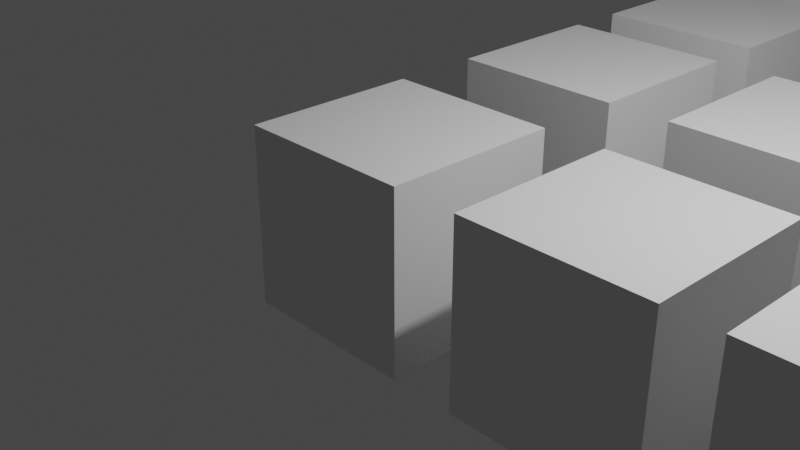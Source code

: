 # Source: Tryout.blend  (saved by Blender 4.4.32; exported with 4.5.12 LTS)
import bpy
from mathutils import Matrix  # noqa: F401  (used for matrix-valued properties, if any)

bpy.ops.wm.read_factory_settings(use_empty=True)
scene = bpy.context.scene
scene.name = 'Scene'

# ---- collections
col_env = bpy.data.collections.new('Env'); scene.collection.children.link(col_env)
col_main = bpy.data.collections.new('Main'); scene.collection.children.link(col_main)

# ---- world
world_world = bpy.data.worlds.new('World'); scene.world = world_world
world_world.use_nodes = True; world_world.node_tree.nodes.clear()
_N = world_world.node_tree.nodes; _L = world_world.node_tree.links
n0 = _N.new('ShaderNodeOutputWorld'); n0.name = 'World Output'; n0.location = (300, 300)
n1 = _N.new('ShaderNodeBackground'); n1.name = 'Background'; n1.location = (10, 300)
n1.inputs[0].default_value = (0.05088, 0.05088, 0.05088, 1.0)
_L.new(n1.outputs[0], n0.inputs[0])
n0.is_active_output = True
world_world.color = (0.05088, 0.05088, 0.05088)
world_world.use_sun_shadow = False
world_world.sun_shadow_jitter_overblur = 0.0

# ---- cameras
cam_camera = bpy.data.cameras.new('Camera')
cam_camera.clip_end = 100.0
cam_camera.ortho_scale = 7.314

# ---- lights
light_light = bpy.data.lights.new('Light', 'POINT')
light_light.transmission_factor = 0.0
light_light.energy = 1000.0
light_light.shadow_soft_size = 0.1
light_light.shadow_maximum_resolution = 0.002
light_light.use_absolute_resolution = True

# ---- meshes
me_cube = bpy.data.meshes.new('Cube')
me_cube.from_pydata([(-1.0, -1.0, -1.0), (-1.0, -1.0, 1.0), (-1.0, 1.0, -1.0), (-1.0, 1.0, 1.0), (1.0, -1.0, -1.0), (1.0, -1.0, 1.0), (1.0, 1.0, -1.0), (1.0, 1.0, 1.0)], [], [(0, 1, 3, 2), (2, 3, 7, 6), (6, 7, 5, 4), (4, 5, 1, 0), (2, 6, 4, 0), (7, 3, 1, 5)])
_uv = me_cube.uv_layers.new(name='UVMap')
_uv.uv.foreach_set('vector', [0.375, 0.0, 0.625, 0.0, 0.625, 0.25, 0.375, 0.25, 0.375, 0.25, 0.625, 0.25, 0.625, 0.5, 0.375, 0.5, 0.375, 0.5, 0.625, 0.5, 0.625, 0.75, 0.375, 0.75, 0.375, 0.75, 0.625, 0.75, 0.625, 1.0, 0.375, 1.0, 0.125, 0.5, 0.375, 0.5, 0.375, 0.75, 0.125, 0.75, 0.625, 0.5, 0.875, 0.5, 0.875, 0.75, 0.625, 0.75])
me_cube.update()
me_cube_001 = bpy.data.meshes.new('Cube.001')
me_cube_001.from_pydata([(-1.0, -1.0, -1.0), (-1.0, -1.0, 1.0), (-1.0, 1.0, -1.0), (-1.0, 1.0, 1.0), (1.0, -1.0, -1.0), (1.0, -1.0, 1.0), (1.0, 1.0, -1.0), (1.0, 1.0, 1.0)], [], [(0, 1, 3, 2), (2, 3, 7, 6), (6, 7, 5, 4), (4, 5, 1, 0), (2, 6, 4, 0), (7, 3, 1, 5)])
_uv = me_cube_001.uv_layers.new(name='UVMap')
_uv.uv.foreach_set('vector', [0.375, 0.0, 0.625, 0.0, 0.625, 0.25, 0.375, 0.25, 0.375, 0.25, 0.625, 0.25, 0.625, 0.5, 0.375, 0.5, 0.375, 0.5, 0.625, 0.5, 0.625, 0.75, 0.375, 0.75, 0.375, 0.75, 0.625, 0.75, 0.625, 1.0, 0.375, 1.0, 0.125, 0.5, 0.375, 0.5, 0.375, 0.75, 0.125, 0.75, 0.625, 0.5, 0.875, 0.5, 0.875, 0.75, 0.625, 0.75])
me_cube_001.update()
me_cube_002 = bpy.data.meshes.new('Cube.002')
me_cube_002.from_pydata([(-1.0, -1.0, -1.0), (-1.0, -1.0, 1.0), (-1.0, 1.0, -1.0), (-1.0, 1.0, 1.0), (1.0, -1.0, -1.0), (1.0, -1.0, 1.0), (1.0, 1.0, -1.0), (1.0, 1.0, 1.0)], [], [(0, 1, 3, 2), (2, 3, 7, 6), (6, 7, 5, 4), (4, 5, 1, 0), (2, 6, 4, 0), (7, 3, 1, 5)])
_uv = me_cube_002.uv_layers.new(name='UVMap')
_uv.uv.foreach_set('vector', [0.375, 0.0, 0.625, 0.0, 0.625, 0.25, 0.375, 0.25, 0.375, 0.25, 0.625, 0.25, 0.625, 0.5, 0.375, 0.5, 0.375, 0.5, 0.625, 0.5, 0.625, 0.75, 0.375, 0.75, 0.375, 0.75, 0.625, 0.75, 0.625, 1.0, 0.375, 1.0, 0.125, 0.5, 0.375, 0.5, 0.375, 0.75, 0.125, 0.75, 0.625, 0.5, 0.875, 0.5, 0.875, 0.75, 0.625, 0.75])
me_cube_002.update()
me_cube_003 = bpy.data.meshes.new('Cube.003')
me_cube_003.from_pydata([(-1.0, -1.0, -1.0), (-1.0, -1.0, 1.0), (-1.0, 1.0, -1.0), (-1.0, 1.0, 1.0), (1.0, -1.0, -1.0), (1.0, -1.0, 1.0), (1.0, 1.0, -1.0), (1.0, 1.0, 1.0)], [], [(0, 1, 3, 2), (2, 3, 7, 6), (6, 7, 5, 4), (4, 5, 1, 0), (2, 6, 4, 0), (7, 3, 1, 5)])
_uv = me_cube_003.uv_layers.new(name='UVMap')
_uv.uv.foreach_set('vector', [0.375, 0.0, 0.625, 0.0, 0.625, 0.25, 0.375, 0.25, 0.375, 0.25, 0.625, 0.25, 0.625, 0.5, 0.375, 0.5, 0.375, 0.5, 0.625, 0.5, 0.625, 0.75, 0.375, 0.75, 0.375, 0.75, 0.625, 0.75, 0.625, 1.0, 0.375, 1.0, 0.125, 0.5, 0.375, 0.5, 0.375, 0.75, 0.125, 0.75, 0.625, 0.5, 0.875, 0.5, 0.875, 0.75, 0.625, 0.75])
me_cube_003.update()
me_cube_004 = bpy.data.meshes.new('Cube.004')
me_cube_004.from_pydata([(-1.0, -1.0, -1.0), (-1.0, -1.0, 1.0), (-1.0, 1.0, -1.0), (-1.0, 1.0, 1.0), (1.0, -1.0, -1.0), (1.0, -1.0, 1.0), (1.0, 1.0, -1.0), (1.0, 1.0, 1.0)], [], [(0, 1, 3, 2), (2, 3, 7, 6), (6, 7, 5, 4), (4, 5, 1, 0), (2, 6, 4, 0), (7, 3, 1, 5)])
_uv = me_cube_004.uv_layers.new(name='UVMap')
_uv.uv.foreach_set('vector', [0.375, 0.0, 0.625, 0.0, 0.625, 0.25, 0.375, 0.25, 0.375, 0.25, 0.625, 0.25, 0.625, 0.5, 0.375, 0.5, 0.375, 0.5, 0.625, 0.5, 0.625, 0.75, 0.375, 0.75, 0.375, 0.75, 0.625, 0.75, 0.625, 1.0, 0.375, 1.0, 0.125, 0.5, 0.375, 0.5, 0.375, 0.75, 0.125, 0.75, 0.625, 0.5, 0.875, 0.5, 0.875, 0.75, 0.625, 0.75])
me_cube_004.update()
me_cube_005 = bpy.data.meshes.new('Cube.005')
me_cube_005.from_pydata([(-1.0, -1.0, -1.0), (-1.0, -1.0, 1.0), (-1.0, 1.0, -1.0), (-1.0, 1.0, 1.0), (1.0, -1.0, -1.0), (1.0, -1.0, 1.0), (1.0, 1.0, -1.0), (1.0, 1.0, 1.0)], [], [(0, 1, 3, 2), (2, 3, 7, 6), (6, 7, 5, 4), (4, 5, 1, 0), (2, 6, 4, 0), (7, 3, 1, 5)])
_uv = me_cube_005.uv_layers.new(name='UVMap')
_uv.uv.foreach_set('vector', [0.375, 0.0, 0.625, 0.0, 0.625, 0.25, 0.375, 0.25, 0.375, 0.25, 0.625, 0.25, 0.625, 0.5, 0.375, 0.5, 0.375, 0.5, 0.625, 0.5, 0.625, 0.75, 0.375, 0.75, 0.375, 0.75, 0.625, 0.75, 0.625, 1.0, 0.375, 1.0, 0.125, 0.5, 0.375, 0.5, 0.375, 0.75, 0.125, 0.75, 0.625, 0.5, 0.875, 0.5, 0.875, 0.75, 0.625, 0.75])
me_cube_005.update()
me_cube_006 = bpy.data.meshes.new('Cube.006')
me_cube_006.from_pydata([(-1.0, -1.0, -1.0), (-1.0, -1.0, 1.0), (-1.0, 1.0, -1.0), (-1.0, 1.0, 1.0), (1.0, -1.0, -1.0), (1.0, -1.0, 1.0), (1.0, 1.0, -1.0), (1.0, 1.0, 1.0)], [], [(0, 1, 3, 2), (2, 3, 7, 6), (6, 7, 5, 4), (4, 5, 1, 0), (2, 6, 4, 0), (7, 3, 1, 5)])
_uv = me_cube_006.uv_layers.new(name='UVMap')
_uv.uv.foreach_set('vector', [0.375, 0.0, 0.625, 0.0, 0.625, 0.25, 0.375, 0.25, 0.375, 0.25, 0.625, 0.25, 0.625, 0.5, 0.375, 0.5, 0.375, 0.5, 0.625, 0.5, 0.625, 0.75, 0.375, 0.75, 0.375, 0.75, 0.625, 0.75, 0.625, 1.0, 0.375, 1.0, 0.125, 0.5, 0.375, 0.5, 0.375, 0.75, 0.125, 0.75, 0.625, 0.5, 0.875, 0.5, 0.875, 0.75, 0.625, 0.75])
me_cube_006.update()
me_cube_007 = bpy.data.meshes.new('Cube.007')
me_cube_007.from_pydata([(-1.0, -1.0, -1.0), (-1.0, -1.0, 1.0), (-1.0, 1.0, -1.0), (-1.0, 1.0, 1.0), (1.0, -1.0, -1.0), (1.0, -1.0, 1.0), (1.0, 1.0, -1.0), (1.0, 1.0, 1.0)], [], [(0, 1, 3, 2), (2, 3, 7, 6), (6, 7, 5, 4), (4, 5, 1, 0), (2, 6, 4, 0), (7, 3, 1, 5)])
_uv = me_cube_007.uv_layers.new(name='UVMap')
_uv.uv.foreach_set('vector', [0.375, 0.0, 0.625, 0.0, 0.625, 0.25, 0.375, 0.25, 0.375, 0.25, 0.625, 0.25, 0.625, 0.5, 0.375, 0.5, 0.375, 0.5, 0.625, 0.5, 0.625, 0.75, 0.375, 0.75, 0.375, 0.75, 0.625, 0.75, 0.625, 1.0, 0.375, 1.0, 0.125, 0.5, 0.375, 0.5, 0.375, 0.75, 0.125, 0.75, 0.625, 0.5, 0.875, 0.5, 0.875, 0.75, 0.625, 0.75])
me_cube_007.update()
me_cube_008 = bpy.data.meshes.new('Cube.008')
me_cube_008.from_pydata([(-1.0, -1.0, -1.0), (-1.0, -1.0, 1.0), (-1.0, 1.0, -1.0), (-1.0, 1.0, 1.0), (1.0, -1.0, -1.0), (1.0, -1.0, 1.0), (1.0, 1.0, -1.0), (1.0, 1.0, 1.0)], [], [(0, 1, 3, 2), (2, 3, 7, 6), (6, 7, 5, 4), (4, 5, 1, 0), (2, 6, 4, 0), (7, 3, 1, 5)])
_uv = me_cube_008.uv_layers.new(name='UVMap')
_uv.uv.foreach_set('vector', [0.375, 0.0, 0.625, 0.0, 0.625, 0.25, 0.375, 0.25, 0.375, 0.25, 0.625, 0.25, 0.625, 0.5, 0.375, 0.5, 0.375, 0.5, 0.625, 0.5, 0.625, 0.75, 0.375, 0.75, 0.375, 0.75, 0.625, 0.75, 0.625, 1.0, 0.375, 1.0, 0.125, 0.5, 0.375, 0.5, 0.375, 0.75, 0.125, 0.75, 0.625, 0.5, 0.875, 0.5, 0.875, 0.75, 0.625, 0.75])
me_cube_008.update()
me_cube_009 = bpy.data.meshes.new('Cube.009')
me_cube_009.from_pydata([(-1.0, -1.0, -1.0), (-1.0, -1.0, 1.0), (-1.0, 1.0, -1.0), (-1.0, 1.0, 1.0), (1.0, -1.0, -1.0), (1.0, -1.0, 1.0), (1.0, 1.0, -1.0), (1.0, 1.0, 1.0)], [], [(0, 1, 3, 2), (2, 3, 7, 6), (6, 7, 5, 4), (4, 5, 1, 0), (2, 6, 4, 0), (7, 3, 1, 5)])
_uv = me_cube_009.uv_layers.new(name='UVMap')
_uv.uv.foreach_set('vector', [0.375, 0.0, 0.625, 0.0, 0.625, 0.25, 0.375, 0.25, 0.375, 0.25, 0.625, 0.25, 0.625, 0.5, 0.375, 0.5, 0.375, 0.5, 0.625, 0.5, 0.625, 0.75, 0.375, 0.75, 0.375, 0.75, 0.625, 0.75, 0.625, 1.0, 0.375, 1.0, 0.125, 0.5, 0.375, 0.5, 0.375, 0.75, 0.125, 0.75, 0.625, 0.5, 0.875, 0.5, 0.875, 0.75, 0.625, 0.75])
me_cube_009.update()
me_cube_010 = bpy.data.meshes.new('Cube.010')
me_cube_010.from_pydata([(-1.0, -1.0, -1.0), (-1.0, -1.0, 1.0), (-1.0, 1.0, -1.0), (-1.0, 1.0, 1.0), (1.0, -1.0, -1.0), (1.0, -1.0, 1.0), (1.0, 1.0, -1.0), (1.0, 1.0, 1.0)], [], [(0, 1, 3, 2), (2, 3, 7, 6), (6, 7, 5, 4), (4, 5, 1, 0), (2, 6, 4, 0), (7, 3, 1, 5)])
_uv = me_cube_010.uv_layers.new(name='UVMap')
_uv.uv.foreach_set('vector', [0.375, 0.0, 0.625, 0.0, 0.625, 0.25, 0.375, 0.25, 0.375, 0.25, 0.625, 0.25, 0.625, 0.5, 0.375, 0.5, 0.375, 0.5, 0.625, 0.5, 0.625, 0.75, 0.375, 0.75, 0.375, 0.75, 0.625, 0.75, 0.625, 1.0, 0.375, 1.0, 0.125, 0.5, 0.375, 0.5, 0.375, 0.75, 0.125, 0.75, 0.625, 0.5, 0.875, 0.5, 0.875, 0.75, 0.625, 0.75])
me_cube_010.update()
me_cube_011 = bpy.data.meshes.new('Cube.011')
me_cube_011.from_pydata([(-1.0, -1.0, -1.0), (-1.0, -1.0, 1.0), (-1.0, 1.0, -1.0), (-1.0, 1.0, 1.0), (1.0, -1.0, -1.0), (1.0, -1.0, 1.0), (1.0, 1.0, -1.0), (1.0, 1.0, 1.0)], [], [(0, 1, 3, 2), (2, 3, 7, 6), (6, 7, 5, 4), (4, 5, 1, 0), (2, 6, 4, 0), (7, 3, 1, 5)])
_uv = me_cube_011.uv_layers.new(name='UVMap')
_uv.uv.foreach_set('vector', [0.375, 0.0, 0.625, 0.0, 0.625, 0.25, 0.375, 0.25, 0.375, 0.25, 0.625, 0.25, 0.625, 0.5, 0.375, 0.5, 0.375, 0.5, 0.625, 0.5, 0.625, 0.75, 0.375, 0.75, 0.375, 0.75, 0.625, 0.75, 0.625, 1.0, 0.375, 1.0, 0.125, 0.5, 0.375, 0.5, 0.375, 0.75, 0.125, 0.75, 0.625, 0.5, 0.875, 0.5, 0.875, 0.75, 0.625, 0.75])
me_cube_011.update()
me_cube_012 = bpy.data.meshes.new('Cube.012')
me_cube_012.from_pydata([(-1.0, -1.0, -1.0), (-1.0, -1.0, 1.0), (-1.0, 1.0, -1.0), (-1.0, 1.0, 1.0), (1.0, -1.0, -1.0), (1.0, -1.0, 1.0), (1.0, 1.0, -1.0), (1.0, 1.0, 1.0)], [], [(0, 1, 3, 2), (2, 3, 7, 6), (6, 7, 5, 4), (4, 5, 1, 0), (2, 6, 4, 0), (7, 3, 1, 5)])
_uv = me_cube_012.uv_layers.new(name='UVMap')
_uv.uv.foreach_set('vector', [0.375, 0.0, 0.625, 0.0, 0.625, 0.25, 0.375, 0.25, 0.375, 0.25, 0.625, 0.25, 0.625, 0.5, 0.375, 0.5, 0.375, 0.5, 0.625, 0.5, 0.625, 0.75, 0.375, 0.75, 0.375, 0.75, 0.625, 0.75, 0.625, 1.0, 0.375, 1.0, 0.125, 0.5, 0.375, 0.5, 0.375, 0.75, 0.125, 0.75, 0.625, 0.5, 0.875, 0.5, 0.875, 0.75, 0.625, 0.75])
me_cube_012.update()
me_cube_013 = bpy.data.meshes.new('Cube.013')
me_cube_013.from_pydata([(-1.0, -1.0, -1.0), (-1.0, -1.0, 1.0), (-1.0, 1.0, -1.0), (-1.0, 1.0, 1.0), (1.0, -1.0, -1.0), (1.0, -1.0, 1.0), (1.0, 1.0, -1.0), (1.0, 1.0, 1.0)], [], [(0, 1, 3, 2), (2, 3, 7, 6), (6, 7, 5, 4), (4, 5, 1, 0), (2, 6, 4, 0), (7, 3, 1, 5)])
_uv = me_cube_013.uv_layers.new(name='UVMap')
_uv.uv.foreach_set('vector', [0.375, 0.0, 0.625, 0.0, 0.625, 0.25, 0.375, 0.25, 0.375, 0.25, 0.625, 0.25, 0.625, 0.5, 0.375, 0.5, 0.375, 0.5, 0.625, 0.5, 0.625, 0.75, 0.375, 0.75, 0.375, 0.75, 0.625, 0.75, 0.625, 1.0, 0.375, 1.0, 0.125, 0.5, 0.375, 0.5, 0.375, 0.75, 0.125, 0.75, 0.625, 0.5, 0.875, 0.5, 0.875, 0.75, 0.625, 0.75])
me_cube_013.update()
me_cube_014 = bpy.data.meshes.new('Cube.014')
me_cube_014.from_pydata([(-1.0, -1.0, -1.0), (-1.0, -1.0, 1.0), (-1.0, 1.0, -1.0), (-1.0, 1.0, 1.0), (1.0, -1.0, -1.0), (1.0, -1.0, 1.0), (1.0, 1.0, -1.0), (1.0, 1.0, 1.0)], [], [(0, 1, 3, 2), (2, 3, 7, 6), (6, 7, 5, 4), (4, 5, 1, 0), (2, 6, 4, 0), (7, 3, 1, 5)])
_uv = me_cube_014.uv_layers.new(name='UVMap')
_uv.uv.foreach_set('vector', [0.375, 0.0, 0.625, 0.0, 0.625, 0.25, 0.375, 0.25, 0.375, 0.25, 0.625, 0.25, 0.625, 0.5, 0.375, 0.5, 0.375, 0.5, 0.625, 0.5, 0.625, 0.75, 0.375, 0.75, 0.375, 0.75, 0.625, 0.75, 0.625, 1.0, 0.375, 1.0, 0.125, 0.5, 0.375, 0.5, 0.375, 0.75, 0.125, 0.75, 0.625, 0.5, 0.875, 0.5, 0.875, 0.75, 0.625, 0.75])
me_cube_014.update()
me_cube_015 = bpy.data.meshes.new('Cube.015')
me_cube_015.from_pydata([(-1.0, -1.0, -1.0), (-1.0, -1.0, 1.0), (-1.0, 1.0, -1.0), (-1.0, 1.0, 1.0), (1.0, -1.0, -1.0), (1.0, -1.0, 1.0), (1.0, 1.0, -1.0), (1.0, 1.0, 1.0)], [], [(0, 1, 3, 2), (2, 3, 7, 6), (6, 7, 5, 4), (4, 5, 1, 0), (2, 6, 4, 0), (7, 3, 1, 5)])
_uv = me_cube_015.uv_layers.new(name='UVMap')
_uv.uv.foreach_set('vector', [0.375, 0.0, 0.625, 0.0, 0.625, 0.25, 0.375, 0.25, 0.375, 0.25, 0.625, 0.25, 0.625, 0.5, 0.375, 0.5, 0.375, 0.5, 0.625, 0.5, 0.625, 0.75, 0.375, 0.75, 0.375, 0.75, 0.625, 0.75, 0.625, 1.0, 0.375, 1.0, 0.125, 0.5, 0.375, 0.5, 0.375, 0.75, 0.125, 0.75, 0.625, 0.5, 0.875, 0.5, 0.875, 0.75, 0.625, 0.75])
me_cube_015.update()
me_cube_016 = bpy.data.meshes.new('Cube.016')
me_cube_016.from_pydata([(-1.0, -1.0, -1.0), (-1.0, -1.0, 1.0), (-1.0, 1.0, -1.0), (-1.0, 1.0, 1.0), (1.0, -1.0, -1.0), (1.0, -1.0, 1.0), (1.0, 1.0, -1.0), (1.0, 1.0, 1.0)], [], [(0, 1, 3, 2), (2, 3, 7, 6), (6, 7, 5, 4), (4, 5, 1, 0), (2, 6, 4, 0), (7, 3, 1, 5)])
_uv = me_cube_016.uv_layers.new(name='UVMap')
_uv.uv.foreach_set('vector', [0.375, 0.0, 0.625, 0.0, 0.625, 0.25, 0.375, 0.25, 0.375, 0.25, 0.625, 0.25, 0.625, 0.5, 0.375, 0.5, 0.375, 0.5, 0.625, 0.5, 0.625, 0.75, 0.375, 0.75, 0.375, 0.75, 0.625, 0.75, 0.625, 1.0, 0.375, 1.0, 0.125, 0.5, 0.375, 0.5, 0.375, 0.75, 0.125, 0.75, 0.625, 0.5, 0.875, 0.5, 0.875, 0.75, 0.625, 0.75])
me_cube_016.update()
me_cube_017 = bpy.data.meshes.new('Cube.017')
me_cube_017.from_pydata([(-1.0, -1.0, -1.0), (-1.0, -1.0, 1.0), (-1.0, 1.0, -1.0), (-1.0, 1.0, 1.0), (1.0, -1.0, -1.0), (1.0, -1.0, 1.0), (1.0, 1.0, -1.0), (1.0, 1.0, 1.0)], [], [(0, 1, 3, 2), (2, 3, 7, 6), (6, 7, 5, 4), (4, 5, 1, 0), (2, 6, 4, 0), (7, 3, 1, 5)])
_uv = me_cube_017.uv_layers.new(name='UVMap')
_uv.uv.foreach_set('vector', [0.375, 0.0, 0.625, 0.0, 0.625, 0.25, 0.375, 0.25, 0.375, 0.25, 0.625, 0.25, 0.625, 0.5, 0.375, 0.5, 0.375, 0.5, 0.625, 0.5, 0.625, 0.75, 0.375, 0.75, 0.375, 0.75, 0.625, 0.75, 0.625, 1.0, 0.375, 1.0, 0.125, 0.5, 0.375, 0.5, 0.375, 0.75, 0.125, 0.75, 0.625, 0.5, 0.875, 0.5, 0.875, 0.75, 0.625, 0.75])
me_cube_017.update()
me_cube_018 = bpy.data.meshes.new('Cube.018')
me_cube_018.from_pydata([(-1.0, -1.0, -1.0), (-1.0, -1.0, 1.0), (-1.0, 1.0, -1.0), (-1.0, 1.0, 1.0), (1.0, -1.0, -1.0), (1.0, -1.0, 1.0), (1.0, 1.0, -1.0), (1.0, 1.0, 1.0)], [], [(0, 1, 3, 2), (2, 3, 7, 6), (6, 7, 5, 4), (4, 5, 1, 0), (2, 6, 4, 0), (7, 3, 1, 5)])
_uv = me_cube_018.uv_layers.new(name='UVMap')
_uv.uv.foreach_set('vector', [0.375, 0.0, 0.625, 0.0, 0.625, 0.25, 0.375, 0.25, 0.375, 0.25, 0.625, 0.25, 0.625, 0.5, 0.375, 0.5, 0.375, 0.5, 0.625, 0.5, 0.625, 0.75, 0.375, 0.75, 0.375, 0.75, 0.625, 0.75, 0.625, 1.0, 0.375, 1.0, 0.125, 0.5, 0.375, 0.5, 0.375, 0.75, 0.125, 0.75, 0.625, 0.5, 0.875, 0.5, 0.875, 0.75, 0.625, 0.75])
me_cube_018.update()
me_cube_019 = bpy.data.meshes.new('Cube.019')
me_cube_019.from_pydata([(-1.0, -1.0, -1.0), (-1.0, -1.0, 1.0), (-1.0, 1.0, -1.0), (-1.0, 1.0, 1.0), (1.0, -1.0, -1.0), (1.0, -1.0, 1.0), (1.0, 1.0, -1.0), (1.0, 1.0, 1.0)], [], [(0, 1, 3, 2), (2, 3, 7, 6), (6, 7, 5, 4), (4, 5, 1, 0), (2, 6, 4, 0), (7, 3, 1, 5)])
_uv = me_cube_019.uv_layers.new(name='UVMap')
_uv.uv.foreach_set('vector', [0.375, 0.0, 0.625, 0.0, 0.625, 0.25, 0.375, 0.25, 0.375, 0.25, 0.625, 0.25, 0.625, 0.5, 0.375, 0.5, 0.375, 0.5, 0.625, 0.5, 0.625, 0.75, 0.375, 0.75, 0.375, 0.75, 0.625, 0.75, 0.625, 1.0, 0.375, 1.0, 0.125, 0.5, 0.375, 0.5, 0.375, 0.75, 0.125, 0.75, 0.625, 0.5, 0.875, 0.5, 0.875, 0.75, 0.625, 0.75])
me_cube_019.update()
me_cube_020 = bpy.data.meshes.new('Cube.020')
me_cube_020.from_pydata([(-1.0, -1.0, -1.0), (-1.0, -1.0, 1.0), (-1.0, 1.0, -1.0), (-1.0, 1.0, 1.0), (1.0, -1.0, -1.0), (1.0, -1.0, 1.0), (1.0, 1.0, -1.0), (1.0, 1.0, 1.0)], [], [(0, 1, 3, 2), (2, 3, 7, 6), (6, 7, 5, 4), (4, 5, 1, 0), (2, 6, 4, 0), (7, 3, 1, 5)])
_uv = me_cube_020.uv_layers.new(name='UVMap')
_uv.uv.foreach_set('vector', [0.375, 0.0, 0.625, 0.0, 0.625, 0.25, 0.375, 0.25, 0.375, 0.25, 0.625, 0.25, 0.625, 0.5, 0.375, 0.5, 0.375, 0.5, 0.625, 0.5, 0.625, 0.75, 0.375, 0.75, 0.375, 0.75, 0.625, 0.75, 0.625, 1.0, 0.375, 1.0, 0.125, 0.5, 0.375, 0.5, 0.375, 0.75, 0.125, 0.75, 0.625, 0.5, 0.875, 0.5, 0.875, 0.75, 0.625, 0.75])
me_cube_020.update()
me_cube_021 = bpy.data.meshes.new('Cube.021')
me_cube_021.from_pydata([(-1.0, -1.0, -1.0), (-1.0, -1.0, 1.0), (-1.0, 1.0, -1.0), (-1.0, 1.0, 1.0), (1.0, -1.0, -1.0), (1.0, -1.0, 1.0), (1.0, 1.0, -1.0), (1.0, 1.0, 1.0)], [], [(0, 1, 3, 2), (2, 3, 7, 6), (6, 7, 5, 4), (4, 5, 1, 0), (2, 6, 4, 0), (7, 3, 1, 5)])
_uv = me_cube_021.uv_layers.new(name='UVMap')
_uv.uv.foreach_set('vector', [0.375, 0.0, 0.625, 0.0, 0.625, 0.25, 0.375, 0.25, 0.375, 0.25, 0.625, 0.25, 0.625, 0.5, 0.375, 0.5, 0.375, 0.5, 0.625, 0.5, 0.625, 0.75, 0.375, 0.75, 0.375, 0.75, 0.625, 0.75, 0.625, 1.0, 0.375, 1.0, 0.125, 0.5, 0.375, 0.5, 0.375, 0.75, 0.125, 0.75, 0.625, 0.5, 0.875, 0.5, 0.875, 0.75, 0.625, 0.75])
me_cube_021.update()
me_cube_022 = bpy.data.meshes.new('Cube.022')
me_cube_022.from_pydata([(-1.0, -1.0, -1.0), (-1.0, -1.0, 1.0), (-1.0, 1.0, -1.0), (-1.0, 1.0, 1.0), (1.0, -1.0, -1.0), (1.0, -1.0, 1.0), (1.0, 1.0, -1.0), (1.0, 1.0, 1.0)], [], [(0, 1, 3, 2), (2, 3, 7, 6), (6, 7, 5, 4), (4, 5, 1, 0), (2, 6, 4, 0), (7, 3, 1, 5)])
_uv = me_cube_022.uv_layers.new(name='UVMap')
_uv.uv.foreach_set('vector', [0.375, 0.0, 0.625, 0.0, 0.625, 0.25, 0.375, 0.25, 0.375, 0.25, 0.625, 0.25, 0.625, 0.5, 0.375, 0.5, 0.375, 0.5, 0.625, 0.5, 0.625, 0.75, 0.375, 0.75, 0.375, 0.75, 0.625, 0.75, 0.625, 1.0, 0.375, 1.0, 0.125, 0.5, 0.375, 0.5, 0.375, 0.75, 0.125, 0.75, 0.625, 0.5, 0.875, 0.5, 0.875, 0.75, 0.625, 0.75])
me_cube_022.update()
me_cube_023 = bpy.data.meshes.new('Cube.023')
me_cube_023.from_pydata([(-1.0, -1.0, -1.0), (-1.0, -1.0, 1.0), (-1.0, 1.0, -1.0), (-1.0, 1.0, 1.0), (1.0, -1.0, -1.0), (1.0, -1.0, 1.0), (1.0, 1.0, -1.0), (1.0, 1.0, 1.0)], [], [(0, 1, 3, 2), (2, 3, 7, 6), (6, 7, 5, 4), (4, 5, 1, 0), (2, 6, 4, 0), (7, 3, 1, 5)])
_uv = me_cube_023.uv_layers.new(name='UVMap')
_uv.uv.foreach_set('vector', [0.375, 0.0, 0.625, 0.0, 0.625, 0.25, 0.375, 0.25, 0.375, 0.25, 0.625, 0.25, 0.625, 0.5, 0.375, 0.5, 0.375, 0.5, 0.625, 0.5, 0.625, 0.75, 0.375, 0.75, 0.375, 0.75, 0.625, 0.75, 0.625, 1.0, 0.375, 1.0, 0.125, 0.5, 0.375, 0.5, 0.375, 0.75, 0.125, 0.75, 0.625, 0.5, 0.875, 0.5, 0.875, 0.75, 0.625, 0.75])
me_cube_023.update()
me_cube_024 = bpy.data.meshes.new('Cube.024')
me_cube_024.from_pydata([(-1.0, -1.0, -1.0), (-1.0, -1.0, 1.0), (-1.0, 1.0, -1.0), (-1.0, 1.0, 1.0), (1.0, -1.0, -1.0), (1.0, -1.0, 1.0), (1.0, 1.0, -1.0), (1.0, 1.0, 1.0)], [], [(0, 1, 3, 2), (2, 3, 7, 6), (6, 7, 5, 4), (4, 5, 1, 0), (2, 6, 4, 0), (7, 3, 1, 5)])
_uv = me_cube_024.uv_layers.new(name='UVMap')
_uv.uv.foreach_set('vector', [0.375, 0.0, 0.625, 0.0, 0.625, 0.25, 0.375, 0.25, 0.375, 0.25, 0.625, 0.25, 0.625, 0.5, 0.375, 0.5, 0.375, 0.5, 0.625, 0.5, 0.625, 0.75, 0.375, 0.75, 0.375, 0.75, 0.625, 0.75, 0.625, 1.0, 0.375, 1.0, 0.125, 0.5, 0.375, 0.5, 0.375, 0.75, 0.125, 0.75, 0.625, 0.5, 0.875, 0.5, 0.875, 0.75, 0.625, 0.75])
me_cube_024.update()
me_cube_025 = bpy.data.meshes.new('Cube.025')
me_cube_025.from_pydata([(-1.0, -1.0, -1.0), (-1.0, -1.0, 1.0), (-1.0, 1.0, -1.0), (-1.0, 1.0, 1.0), (1.0, -1.0, -1.0), (1.0, -1.0, 1.0), (1.0, 1.0, -1.0), (1.0, 1.0, 1.0)], [], [(0, 1, 3, 2), (2, 3, 7, 6), (6, 7, 5, 4), (4, 5, 1, 0), (2, 6, 4, 0), (7, 3, 1, 5)])
_uv = me_cube_025.uv_layers.new(name='UVMap')
_uv.uv.foreach_set('vector', [0.375, 0.0, 0.625, 0.0, 0.625, 0.25, 0.375, 0.25, 0.375, 0.25, 0.625, 0.25, 0.625, 0.5, 0.375, 0.5, 0.375, 0.5, 0.625, 0.5, 0.625, 0.75, 0.375, 0.75, 0.375, 0.75, 0.625, 0.75, 0.625, 1.0, 0.375, 1.0, 0.125, 0.5, 0.375, 0.5, 0.375, 0.75, 0.125, 0.75, 0.625, 0.5, 0.875, 0.5, 0.875, 0.75, 0.625, 0.75])
me_cube_025.update()
me_cube_026 = bpy.data.meshes.new('Cube.026')
me_cube_026.from_pydata([(-1.0, -1.0, -1.0), (-1.0, -1.0, 1.0), (-1.0, 1.0, -1.0), (-1.0, 1.0, 1.0), (1.0, -1.0, -1.0), (1.0, -1.0, 1.0), (1.0, 1.0, -1.0), (1.0, 1.0, 1.0)], [], [(0, 1, 3, 2), (2, 3, 7, 6), (6, 7, 5, 4), (4, 5, 1, 0), (2, 6, 4, 0), (7, 3, 1, 5)])
_uv = me_cube_026.uv_layers.new(name='UVMap')
_uv.uv.foreach_set('vector', [0.375, 0.0, 0.625, 0.0, 0.625, 0.25, 0.375, 0.25, 0.375, 0.25, 0.625, 0.25, 0.625, 0.5, 0.375, 0.5, 0.375, 0.5, 0.625, 0.5, 0.625, 0.75, 0.375, 0.75, 0.375, 0.75, 0.625, 0.75, 0.625, 1.0, 0.375, 1.0, 0.125, 0.5, 0.375, 0.5, 0.375, 0.75, 0.125, 0.75, 0.625, 0.5, 0.875, 0.5, 0.875, 0.75, 0.625, 0.75])
me_cube_026.update()
me_cube_027 = bpy.data.meshes.new('Cube.027')
me_cube_027.from_pydata([(-1.0, -1.0, -1.0), (-1.0, -1.0, 1.0), (-1.0, 1.0, -1.0), (-1.0, 1.0, 1.0), (1.0, -1.0, -1.0), (1.0, -1.0, 1.0), (1.0, 1.0, -1.0), (1.0, 1.0, 1.0)], [], [(0, 1, 3, 2), (2, 3, 7, 6), (6, 7, 5, 4), (4, 5, 1, 0), (2, 6, 4, 0), (7, 3, 1, 5)])
_uv = me_cube_027.uv_layers.new(name='UVMap')
_uv.uv.foreach_set('vector', [0.375, 0.0, 0.625, 0.0, 0.625, 0.25, 0.375, 0.25, 0.375, 0.25, 0.625, 0.25, 0.625, 0.5, 0.375, 0.5, 0.375, 0.5, 0.625, 0.5, 0.625, 0.75, 0.375, 0.75, 0.375, 0.75, 0.625, 0.75, 0.625, 1.0, 0.375, 1.0, 0.125, 0.5, 0.375, 0.5, 0.375, 0.75, 0.125, 0.75, 0.625, 0.5, 0.875, 0.5, 0.875, 0.75, 0.625, 0.75])
me_cube_027.update()
me_cube_028 = bpy.data.meshes.new('Cube.028')
me_cube_028.from_pydata([(-1.0, -1.0, -1.0), (-1.0, -1.0, 1.0), (-1.0, 1.0, -1.0), (-1.0, 1.0, 1.0), (1.0, -1.0, -1.0), (1.0, -1.0, 1.0), (1.0, 1.0, -1.0), (1.0, 1.0, 1.0)], [], [(0, 1, 3, 2), (2, 3, 7, 6), (6, 7, 5, 4), (4, 5, 1, 0), (2, 6, 4, 0), (7, 3, 1, 5)])
_uv = me_cube_028.uv_layers.new(name='UVMap')
_uv.uv.foreach_set('vector', [0.375, 0.0, 0.625, 0.0, 0.625, 0.25, 0.375, 0.25, 0.375, 0.25, 0.625, 0.25, 0.625, 0.5, 0.375, 0.5, 0.375, 0.5, 0.625, 0.5, 0.625, 0.75, 0.375, 0.75, 0.375, 0.75, 0.625, 0.75, 0.625, 1.0, 0.375, 1.0, 0.125, 0.5, 0.375, 0.5, 0.375, 0.75, 0.125, 0.75, 0.625, 0.5, 0.875, 0.5, 0.875, 0.75, 0.625, 0.75])
me_cube_028.update()
me_cube_029 = bpy.data.meshes.new('Cube.029')
me_cube_029.from_pydata([(-1.0, -1.0, -1.0), (-1.0, -1.0, 1.0), (-1.0, 1.0, -1.0), (-1.0, 1.0, 1.0), (1.0, -1.0, -1.0), (1.0, -1.0, 1.0), (1.0, 1.0, -1.0), (1.0, 1.0, 1.0)], [], [(0, 1, 3, 2), (2, 3, 7, 6), (6, 7, 5, 4), (4, 5, 1, 0), (2, 6, 4, 0), (7, 3, 1, 5)])
_uv = me_cube_029.uv_layers.new(name='UVMap')
_uv.uv.foreach_set('vector', [0.375, 0.0, 0.625, 0.0, 0.625, 0.25, 0.375, 0.25, 0.375, 0.25, 0.625, 0.25, 0.625, 0.5, 0.375, 0.5, 0.375, 0.5, 0.625, 0.5, 0.625, 0.75, 0.375, 0.75, 0.375, 0.75, 0.625, 0.75, 0.625, 1.0, 0.375, 1.0, 0.125, 0.5, 0.375, 0.5, 0.375, 0.75, 0.125, 0.75, 0.625, 0.5, 0.875, 0.5, 0.875, 0.75, 0.625, 0.75])
me_cube_029.update()

# ---- objects
ob_camera = bpy.data.objects.new('Camera', cam_camera)
ob_light = bpy.data.objects.new('Light', light_light)
ob_cube = bpy.data.objects.new('Cube', me_cube)
ob_cube_001 = bpy.data.objects.new('Cube.001', me_cube_001)
ob_cube_002 = bpy.data.objects.new('Cube.002', me_cube_002)
ob_cube_003 = bpy.data.objects.new('Cube.003', me_cube_003)
ob_cube_004 = bpy.data.objects.new('Cube.004', me_cube_004)
ob_cube_005 = bpy.data.objects.new('Cube.005', me_cube_005)
ob_cube_006 = bpy.data.objects.new('Cube.006', me_cube_006)
ob_cube_007 = bpy.data.objects.new('Cube.007', me_cube_007)
ob_cube_008 = bpy.data.objects.new('Cube.008', me_cube_008)
ob_cube_009 = bpy.data.objects.new('Cube.009', me_cube_009)
ob_cube_010 = bpy.data.objects.new('Cube.010', me_cube_010)
ob_cube_011 = bpy.data.objects.new('Cube.011', me_cube_011)
ob_cube_012 = bpy.data.objects.new('Cube.012', me_cube_012)
ob_cube_013 = bpy.data.objects.new('Cube.013', me_cube_013)
ob_cube_014 = bpy.data.objects.new('Cube.014', me_cube_014)
ob_cube_015 = bpy.data.objects.new('Cube.015', me_cube_015)
ob_cube_016 = bpy.data.objects.new('Cube.016', me_cube_016)
ob_cube_017 = bpy.data.objects.new('Cube.017', me_cube_017)
ob_cube_018 = bpy.data.objects.new('Cube.018', me_cube_018)
ob_cube_019 = bpy.data.objects.new('Cube.019', me_cube_019)
ob_cube_020 = bpy.data.objects.new('Cube.020', me_cube_020)
ob_cube_021 = bpy.data.objects.new('Cube.021', me_cube_021)
ob_cube_022 = bpy.data.objects.new('Cube.022', me_cube_022)
ob_cube_023 = bpy.data.objects.new('Cube.023', me_cube_023)
ob_cube_024 = bpy.data.objects.new('Cube.024', me_cube_024)
ob_cube_025 = bpy.data.objects.new('Cube.025', me_cube_025)
ob_cube_026 = bpy.data.objects.new('Cube.026', me_cube_026)
ob_cube_027 = bpy.data.objects.new('Cube.027', me_cube_027)
ob_cube_028 = bpy.data.objects.new('Cube.028', me_cube_028)
ob_cube_029 = bpy.data.objects.new('Cube.029', me_cube_029)

# ---- transforms, parenting, visibility, modifiers, constraints
ob_camera.location = (7.359, -6.926, 4.958)
ob_camera.rotation_euler = (1.109, 0.0, 0.8149)
ob_camera.lock_rotations_4d = False
ob_camera.empty_display_type = 'ARROWS'
ob_camera.color = (0.0, 0.0, 0.0, 0.0)
ob_camera.display_type = 'WIRE'
ob_camera.lineart.crease_threshold = 0.0
ob_light.location = (4.076, 1.005, 5.904)
ob_light.rotation_euler = (0.6503, 0.05522, 1.866)
ob_light.lock_rotations_4d = False
ob_light.empty_display_type = 'ARROWS'
ob_light.color = (0.0, 0.0, 0.0, 0.0)
ob_light.lineart.crease_threshold = 0.0
ob_cube.location = (1.192e-07, 0.0, 0.0)
ob_cube_001.location = (2.716, 0.0, 0.0)
ob_cube_002.location = (5.255, 0.0, 0.0)
ob_cube_003.location = (7.831, 0.0, 0.0)
ob_cube_004.location = (10.56, 0.0, 0.0)
ob_cube_005.location = (13.25, 0.0, 0.0)
ob_cube_006.location = (0.0, 3.021, 0.0)
ob_cube_007.location = (2.716, 3.021, 0.0)
ob_cube_008.location = (5.255, 3.021, 0.0)
ob_cube_009.location = (7.831, 3.021, 0.0)
ob_cube_010.location = (10.56, 3.021, 0.0)
ob_cube_011.location = (13.25, 3.021, 0.0)
ob_cube_012.location = (0.0, 5.73, 0.0)
ob_cube_013.location = (2.716, 5.73, 0.0)
ob_cube_014.location = (5.255, 5.73, 0.0)
ob_cube_015.location = (7.831, 5.73, 0.0)
ob_cube_016.location = (10.56, 5.73, 0.0)
ob_cube_017.location = (13.25, 5.73, 0.0)
ob_cube_018.location = (0.0, 8.696, 0.0)
ob_cube_019.location = (2.716, 8.696, 0.0)
ob_cube_020.location = (5.255, 8.696, 0.0)
ob_cube_021.location = (7.831, 8.696, 0.0)
ob_cube_022.location = (10.56, 8.696, 0.0)
ob_cube_023.location = (13.25, 8.696, 0.0)
ob_cube_024.location = (0.0, 11.68, 0.0)
ob_cube_025.location = (2.716, 11.68, 0.0)
ob_cube_026.location = (5.255, 11.68, 0.0)
ob_cube_027.location = (7.831, 11.68, 0.0)
ob_cube_028.location = (10.56, 11.68, 0.0)
ob_cube_029.location = (13.25, 11.68, 0.0)

# ---- collection membership
col_env.objects.link(ob_camera)
col_env.objects.link(ob_light)
col_main.objects.link(ob_cube)
col_main.objects.link(ob_cube_001)
col_main.objects.link(ob_cube_002)
col_main.objects.link(ob_cube_003)
col_main.objects.link(ob_cube_004)
col_main.objects.link(ob_cube_005)
col_main.objects.link(ob_cube_006)
col_main.objects.link(ob_cube_007)
col_main.objects.link(ob_cube_008)
col_main.objects.link(ob_cube_009)
col_main.objects.link(ob_cube_010)
col_main.objects.link(ob_cube_011)
col_main.objects.link(ob_cube_012)
col_main.objects.link(ob_cube_013)
col_main.objects.link(ob_cube_014)
col_main.objects.link(ob_cube_015)
col_main.objects.link(ob_cube_016)
col_main.objects.link(ob_cube_017)
col_main.objects.link(ob_cube_018)
col_main.objects.link(ob_cube_019)
col_main.objects.link(ob_cube_020)
col_main.objects.link(ob_cube_021)
col_main.objects.link(ob_cube_022)
col_main.objects.link(ob_cube_023)
col_main.objects.link(ob_cube_024)
col_main.objects.link(ob_cube_025)
col_main.objects.link(ob_cube_026)
col_main.objects.link(ob_cube_027)
col_main.objects.link(ob_cube_028)
col_main.objects.link(ob_cube_029)

# ---- scene / render settings (as saved in the file)
scene.camera = ob_camera
scene.frame_start = 1; scene.frame_end = 250; scene.frame_set(1)
scene.render.engine = 'BLENDER_EEVEE_NEXT'
scene.eevee.use_gtao = True
scene.eevee.gtao_quality = 1.0
scene.eevee.gtao_distance = 1.63
scene.eevee.fast_gi_quality = 1.0
scene.eevee.use_raytracing = True
scene.view_settings.view_transform = 'Filmic'
bpy.context.view_layer.update()
